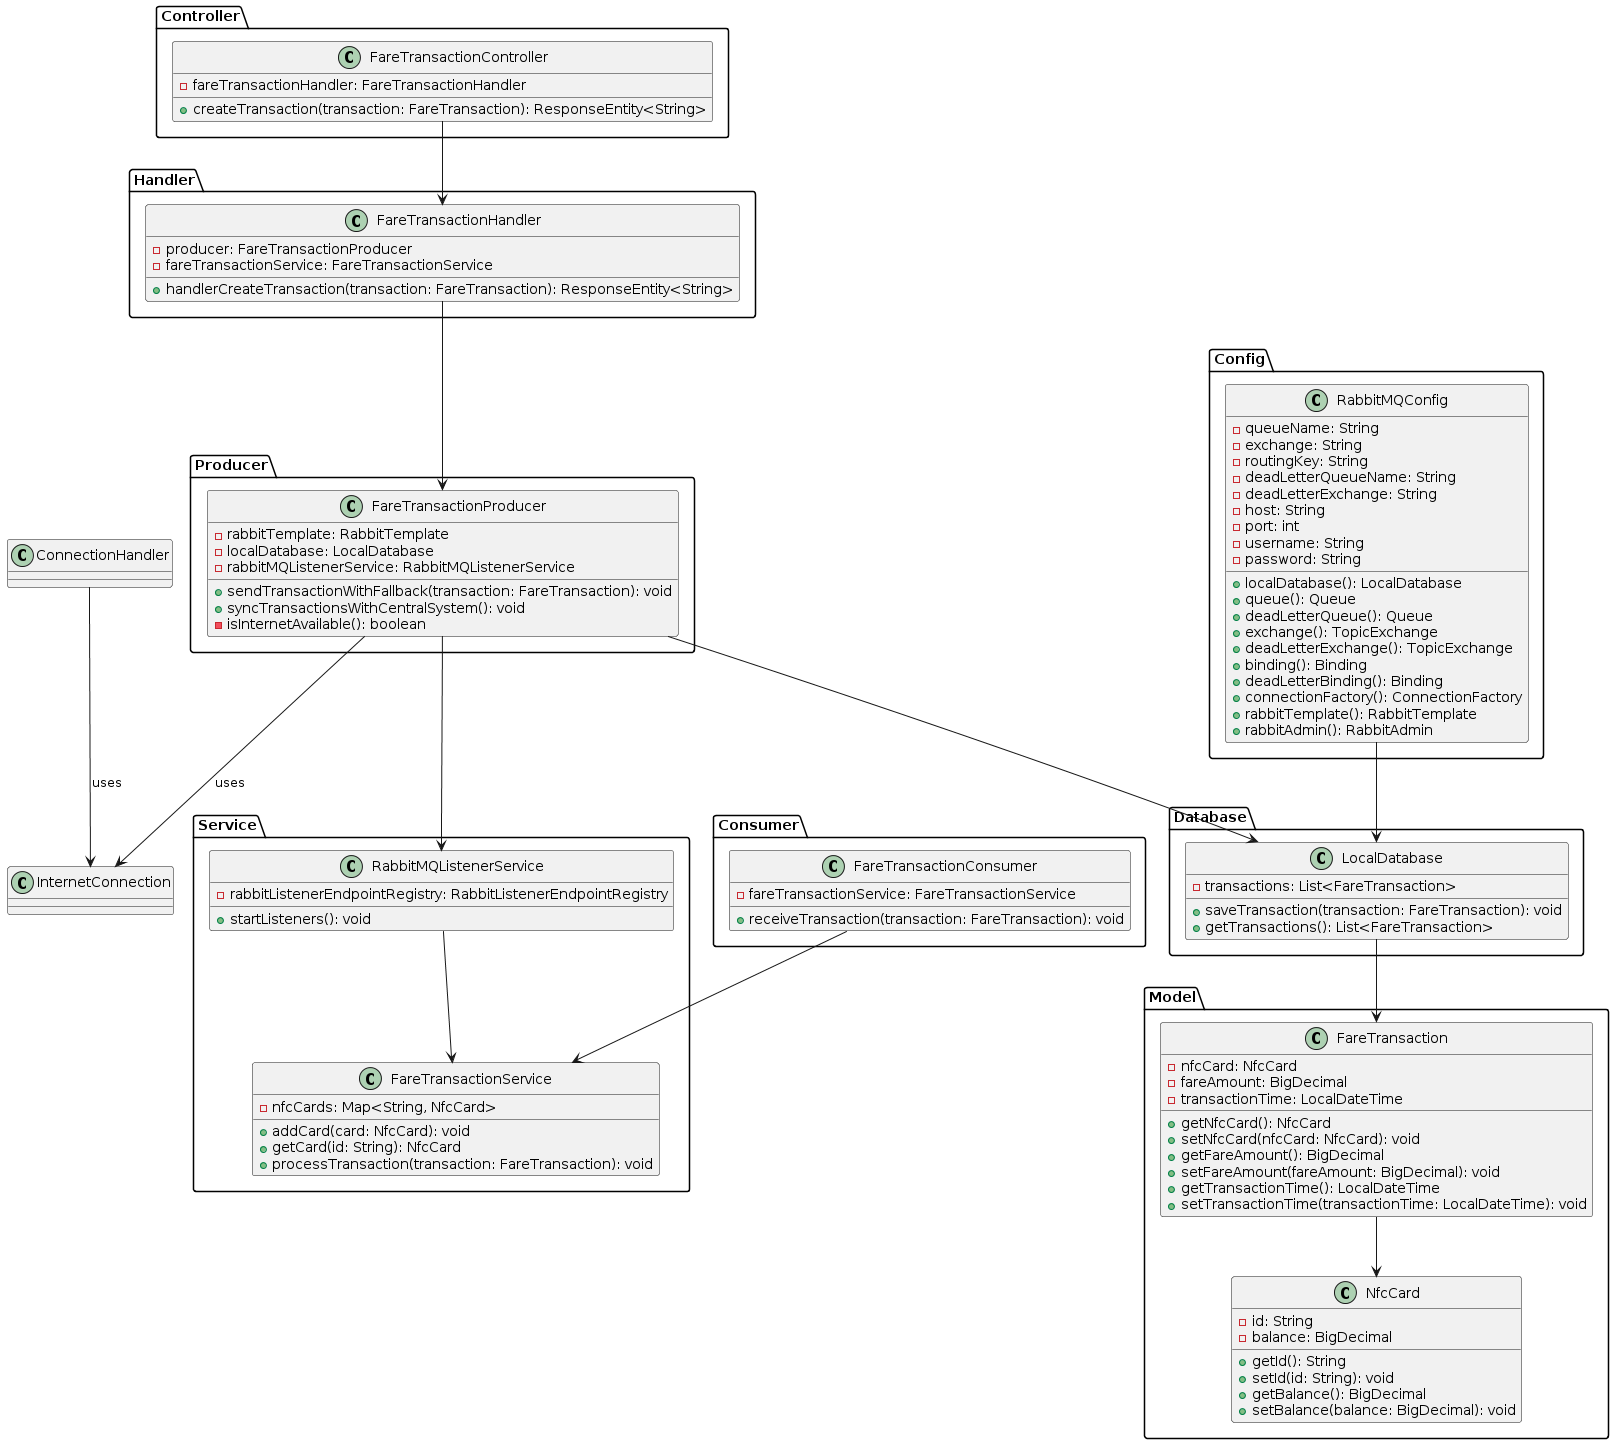

The diagram above was rendered by PlantUML. Its source (embedded in the PNG):
@startuml
package "Config" {
    class RabbitMQConfig {
        - queueName: String
        - exchange: String
        - routingKey: String
        - deadLetterQueueName: String
        - deadLetterExchange: String
        - host: String
        - port: int
        - username: String
        - password: String
        + localDatabase(): LocalDatabase
        + queue(): Queue
        + deadLetterQueue(): Queue
        + exchange(): TopicExchange
        + deadLetterExchange(): TopicExchange
        + binding(): Binding
        + deadLetterBinding(): Binding
        + connectionFactory(): ConnectionFactory
        + rabbitTemplate(): RabbitTemplate
        + rabbitAdmin(): RabbitAdmin
    }
}

package "Consumer" {
    class FareTransactionConsumer {
        - fareTransactionService: FareTransactionService
        + receiveTransaction(transaction: FareTransaction): void
    }
}

package "Controller" {
    class FareTransactionController {
        - fareTransactionHandler: FareTransactionHandler
        + createTransaction(transaction: FareTransaction): ResponseEntity<String>
    }
}

package "Database" {
    class LocalDatabase {
        - transactions: List<FareTransaction>
        + saveTransaction(transaction: FareTransaction): void
        + getTransactions(): List<FareTransaction>
    }
}

package "Handler" {
    class FareTransactionHandler {
        - producer: FareTransactionProducer
        - fareTransactionService: FareTransactionService
        + handlerCreateTransaction(transaction: FareTransaction): ResponseEntity<String>
    }
}

package "Model" {
    class FareTransaction {
        - nfcCard: NfcCard
        - fareAmount: BigDecimal
        - transactionTime: LocalDateTime
        + getNfcCard(): NfcCard
        + setNfcCard(nfcCard: NfcCard): void
        + getFareAmount(): BigDecimal
        + setFareAmount(fareAmount: BigDecimal): void
        + getTransactionTime(): LocalDateTime
        + setTransactionTime(transactionTime: LocalDateTime): void
    }

    class NfcCard {
        - id: String
        - balance: BigDecimal
        + getId(): String
        + setId(id: String): void
        + getBalance(): BigDecimal
        + setBalance(balance: BigDecimal): void
    }
}

package "Producer" {
    class FareTransactionProducer {
        - rabbitTemplate: RabbitTemplate
        - localDatabase: LocalDatabase
        - rabbitMQListenerService: RabbitMQListenerService
        + sendTransactionWithFallback(transaction: FareTransaction): void
        + syncTransactionsWithCentralSystem(): void
        - isInternetAvailable(): boolean
    }
}

package "Service" {
    class FareTransactionService {
        - nfcCards: Map<String, NfcCard>
        + addCard(card: NfcCard): void
        + getCard(id: String): NfcCard
        + processTransaction(transaction: FareTransaction): void
    }

    class RabbitMQListenerService {
        - rabbitListenerEndpointRegistry: RabbitListenerEndpointRegistry
        + startListeners(): void
    }
}

RabbitMQConfig --> LocalDatabase
FareTransactionProducer --> LocalDatabase
FareTransactionProducer --> RabbitMQListenerService
FareTransactionHandler --> FareTransactionProducer
FareTransactionController --> FareTransactionHandler
RabbitMQListenerService --> FareTransactionService
FareTransactionConsumer --> FareTransactionService
LocalDatabase --> FareTransaction
FareTransaction --> NfcCard
FareTransactionProducer --> InternetConnection: uses
ConnectionHandler --> InternetConnection: uses
@enduml